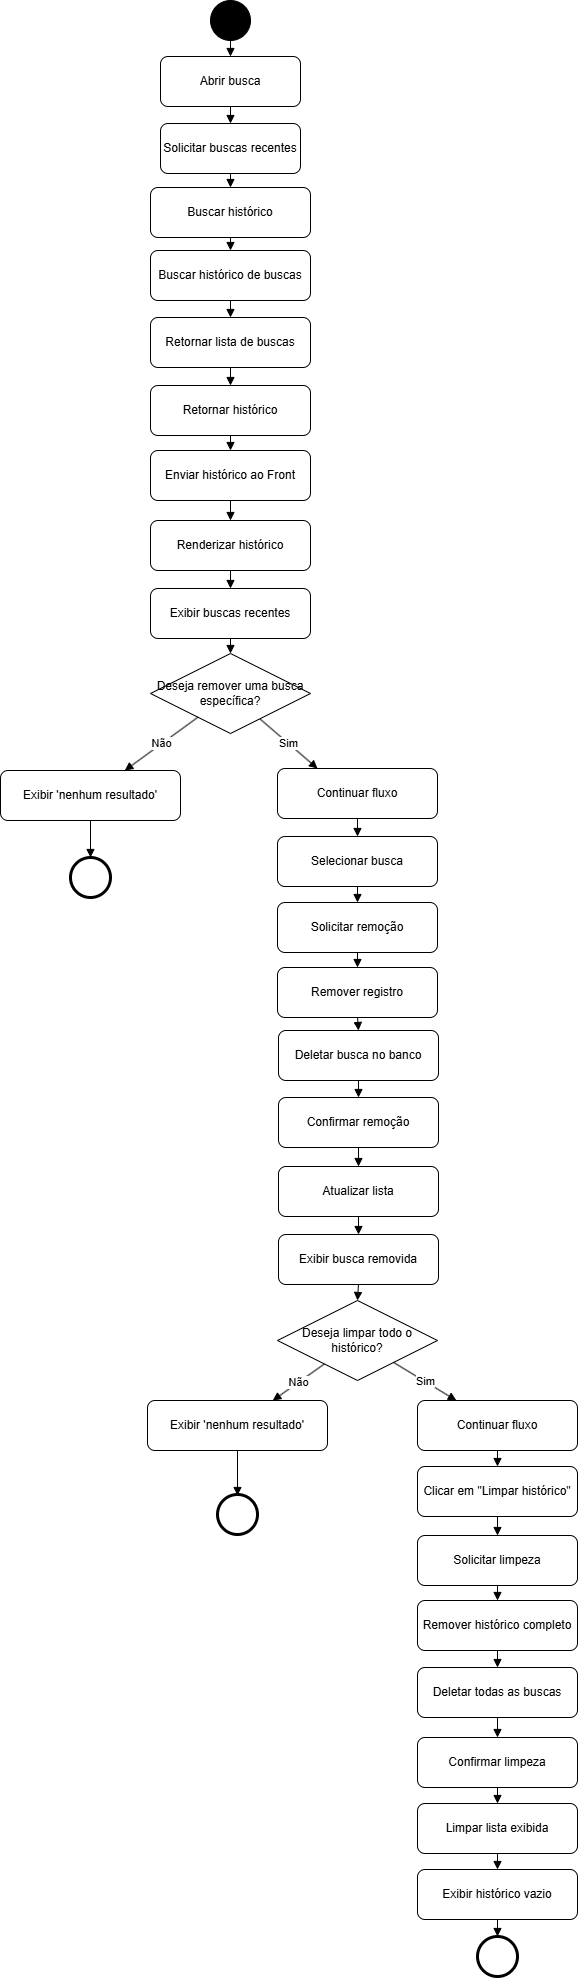

The diagram above was exported from draw.io. Its source (the exported page's mxGraphModel, read from the mxfile embedded in the PNG):
<mxGraphModel dx="1931" dy="964" grid="1" gridSize="10" guides="1" tooltips="1" connect="1" arrows="1" fold="1" page="1" pageScale="1" pageWidth="850" pageHeight="1100" math="0" shadow="0">
  <root>
    <mxCell id="0" />
    <mxCell id="1" parent="0" />
    <mxCell id="start" parent="1" style="ellipse;aspect=fixed;fillColor=#000000;" value="" vertex="1">
      <mxGeometry height="40" width="40" x="350" as="geometry" />
    </mxCell>
    <mxCell id="digitar" parent="1" style="rounded=1;whiteSpace=wrap;html=1;" value="Abrir busca" vertex="1">
      <mxGeometry height="50" width="140" x="300" y="56" as="geometry" />
    </mxCell>
    <mxCell id="enviar" parent="1" style="rounded=1;whiteSpace=wrap;html=1;" value="  Solicitar buscas recentes" vertex="1">
      <mxGeometry height="50" width="140" x="300" y="123" as="geometry" />
    </mxCell>
    <mxCell id="consultar" parent="1" style="rounded=1;whiteSpace=wrap;html=1;" value=" Buscar histórico" vertex="1">
      <mxGeometry height="50" width="160" x="290" y="187" as="geometry" />
    </mxCell>
    <mxCell id="decide" parent="1" style="rhombus;whiteSpace=wrap;html=1;" value="Deseja remover uma busca específica?" vertex="1">
      <mxGeometry height="80" width="160" x="290" y="653" as="geometry" />
    </mxCell>
    <mxCell id="vazio" parent="1" style="rounded=1;whiteSpace=wrap;html=1;" value="Exibir 'nenhum resultado'" vertex="1">
      <mxGeometry height="50" width="180" x="140" y="770" as="geometry" />
    </mxCell>
    <mxCell id="e1" edge="1" parent="1" source="start" style="endArrow=block;html=1;" target="digitar" value="">
      <mxGeometry relative="1" as="geometry" />
    </mxCell>
    <mxCell id="e2" edge="1" parent="1" source="digitar" style="endArrow=block;html=1;" target="enviar" value="">
      <mxGeometry relative="1" as="geometry" />
    </mxCell>
    <mxCell id="e3" edge="1" parent="1" source="enviar" style="endArrow=block;html=1;" target="consultar" value="">
      <mxGeometry relative="1" as="geometry" />
    </mxCell>
    <mxCell id="e4" edge="1" parent="1" source="consultar" style="endArrow=block;html=1;entryX=0.5;entryY=0;entryDx=0;entryDy=0;" target="e-uTLlSI2Nm1f6PGUEAt-1" value="">
      <mxGeometry relative="1" as="geometry">
        <mxPoint x="370" y="380" as="targetPoint" />
      </mxGeometry>
    </mxCell>
    <mxCell id="e5" edge="1" parent="1" source="decide" style="endArrow=block;html=1;entryX=0.25;entryY=0;entryDx=0;entryDy=0;" target="e-uTLlSI2Nm1f6PGUEAt-82" value="Sim">
      <mxGeometry relative="1" as="geometry">
        <mxPoint x="450" y="723" as="targetPoint" />
      </mxGeometry>
    </mxCell>
    <mxCell id="e6" edge="1" parent="1" source="decide" style="endArrow=block;html=1;" target="vazio" value="Não">
      <mxGeometry relative="1" as="geometry" />
    </mxCell>
    <mxCell id="e-uTLlSI2Nm1f6PGUEAt-1" parent="1" style="rounded=1;whiteSpace=wrap;html=1;" value=" Buscar histórico de buscas" vertex="1">
      <mxGeometry height="50" width="160" x="290" y="250" as="geometry" />
    </mxCell>
    <mxCell id="e-uTLlSI2Nm1f6PGUEAt-3" parent="1" style="rounded=1;whiteSpace=wrap;html=1;" value="  Retornar lista de buscas" vertex="1">
      <mxGeometry height="50" width="160" x="290" y="317" as="geometry" />
    </mxCell>
    <mxCell id="e-uTLlSI2Nm1f6PGUEAt-4" edge="1" parent="1" source="e-uTLlSI2Nm1f6PGUEAt-3" style="endArrow=block;html=1;entryX=0.5;entryY=0;entryDx=0;entryDy=0;" target="e-uTLlSI2Nm1f6PGUEAt-5" value="">
      <mxGeometry relative="1" as="geometry">
        <mxPoint x="370" y="580" as="targetPoint" />
      </mxGeometry>
    </mxCell>
    <mxCell id="e-uTLlSI2Nm1f6PGUEAt-5" parent="1" style="rounded=1;whiteSpace=wrap;html=1;" value="   Retornar histórico" vertex="1">
      <mxGeometry height="50" width="160" x="290" y="385" as="geometry" />
    </mxCell>
    <mxCell id="e-uTLlSI2Nm1f6PGUEAt-10" edge="1" parent="1" source="e-uTLlSI2Nm1f6PGUEAt-82" style="endArrow=block;html=1;exitX=0.5;exitY=1;exitDx=0;exitDy=0;entryX=0.5;entryY=0;entryDx=0;entryDy=0;" target="e-uTLlSI2Nm1f6PGUEAt-77" value="">
      <mxGeometry relative="1" as="geometry">
        <mxPoint x="461.53846153846143" y="923" as="sourcePoint" />
        <mxPoint x="409" y="845" as="targetPoint" />
      </mxGeometry>
    </mxCell>
    <mxCell id="e-uTLlSI2Nm1f6PGUEAt-15" parent="1" style="ellipse;aspect=fixed;strokeWidth=3;" value="" vertex="1">
      <mxGeometry height="40" width="40" x="617" y="1936" as="geometry" />
    </mxCell>
    <mxCell id="e-uTLlSI2Nm1f6PGUEAt-17" parent="1" style="rhombus;whiteSpace=wrap;html=1;" value="Deseja limpar todo o histórico?" vertex="1">
      <mxGeometry height="80" width="160" x="417" y="1300" as="geometry" />
    </mxCell>
    <mxCell id="e-uTLlSI2Nm1f6PGUEAt-18" parent="1" style="rounded=1;whiteSpace=wrap;html=1;" value="Continuar fluxo" vertex="1">
      <mxGeometry height="50" width="160" x="557" y="1400" as="geometry" />
    </mxCell>
    <mxCell id="e-uTLlSI2Nm1f6PGUEAt-19" parent="1" style="rounded=1;whiteSpace=wrap;html=1;" value="Exibir 'nenhum resultado'" vertex="1">
      <mxGeometry height="50" width="180" x="287" y="1400" as="geometry" />
    </mxCell>
    <mxCell id="e-uTLlSI2Nm1f6PGUEAt-21" edge="1" parent="1" source="e-uTLlSI2Nm1f6PGUEAt-17" style="endArrow=block;html=1;" target="e-uTLlSI2Nm1f6PGUEAt-18" value="Sim">
      <mxGeometry relative="1" as="geometry" />
    </mxCell>
    <mxCell id="e-uTLlSI2Nm1f6PGUEAt-22" edge="1" parent="1" source="e-uTLlSI2Nm1f6PGUEAt-17" style="endArrow=block;html=1;" target="e-uTLlSI2Nm1f6PGUEAt-19" value="Não">
      <mxGeometry relative="1" as="geometry" />
    </mxCell>
    <mxCell id="e-uTLlSI2Nm1f6PGUEAt-57" edge="1" parent="1" source="e-uTLlSI2Nm1f6PGUEAt-19" style="endArrow=block;html=1;exitX=0.5;exitY=1;exitDx=0;exitDy=0;" value="">
      <mxGeometry relative="1" as="geometry">
        <mxPoint x="467" y="1600" as="sourcePoint" />
        <mxPoint x="377" y="1495" as="targetPoint" />
      </mxGeometry>
    </mxCell>
    <mxCell id="e-uTLlSI2Nm1f6PGUEAt-58" edge="1" parent="1" style="endArrow=block;html=1;exitX=0.5;exitY=1;exitDx=0;exitDy=0;entryX=0.5;entryY=0;entryDx=0;entryDy=0;" target="e-uTLlSI2Nm1f6PGUEAt-75" value="">
      <mxGeometry relative="1" as="geometry">
        <mxPoint x="637" y="1450" as="sourcePoint" />
        <mxPoint x="637" y="1456" as="targetPoint" />
      </mxGeometry>
    </mxCell>
    <mxCell id="e-uTLlSI2Nm1f6PGUEAt-59" parent="1" style="rounded=1;whiteSpace=wrap;html=1;" value="Solicitar limpeza" vertex="1">
      <mxGeometry height="50" width="160" x="557" y="1535" as="geometry" />
    </mxCell>
    <mxCell id="e-uTLlSI2Nm1f6PGUEAt-60" edge="1" parent="1" source="e-uTLlSI2Nm1f6PGUEAt-59" style="endArrow=block;html=1;entryX=0.5;entryY=0;entryDx=0;entryDy=0;" target="e-uTLlSI2Nm1f6PGUEAt-61" value="">
      <mxGeometry relative="1" as="geometry">
        <mxPoint x="637" y="1627" as="targetPoint" />
      </mxGeometry>
    </mxCell>
    <mxCell id="e-uTLlSI2Nm1f6PGUEAt-61" parent="1" style="rounded=1;whiteSpace=wrap;html=1;" value=" Remover histórico completo" vertex="1">
      <mxGeometry height="50" width="160" x="557" y="1600" as="geometry" />
    </mxCell>
    <mxCell id="e-uTLlSI2Nm1f6PGUEAt-62" edge="1" parent="1" source="e-uTLlSI2Nm1f6PGUEAt-61" style="endArrow=block;html=1;" value="">
      <mxGeometry relative="1" as="geometry">
        <mxPoint x="637" y="1667" as="targetPoint" />
      </mxGeometry>
    </mxCell>
    <mxCell id="e-uTLlSI2Nm1f6PGUEAt-63" parent="1" style="rounded=1;whiteSpace=wrap;html=1;" value="Deletar todas as buscas" vertex="1">
      <mxGeometry height="50" width="160" x="557" y="1667" as="geometry" />
    </mxCell>
    <mxCell id="e-uTLlSI2Nm1f6PGUEAt-64" edge="1" parent="1" source="e-uTLlSI2Nm1f6PGUEAt-63" style="endArrow=block;html=1;entryX=0.5;entryY=0;entryDx=0;entryDy=0;" target="e-uTLlSI2Nm1f6PGUEAt-65" value="">
      <mxGeometry relative="1" as="geometry">
        <mxPoint x="637" y="1757" as="targetPoint" />
      </mxGeometry>
    </mxCell>
    <mxCell id="e-uTLlSI2Nm1f6PGUEAt-65" parent="1" style="rounded=1;whiteSpace=wrap;html=1;" value=" Confirmar limpeza" vertex="1">
      <mxGeometry height="50" width="160" x="557" y="1737" as="geometry" />
    </mxCell>
    <mxCell id="e-uTLlSI2Nm1f6PGUEAt-66" edge="1" parent="1" source="e-uTLlSI2Nm1f6PGUEAt-65" style="endArrow=block;html=1;entryX=0.5;entryY=0;entryDx=0;entryDy=0;" target="e-uTLlSI2Nm1f6PGUEAt-67" value="">
      <mxGeometry relative="1" as="geometry">
        <mxPoint x="637" y="1857" as="targetPoint" />
      </mxGeometry>
    </mxCell>
    <mxCell id="e-uTLlSI2Nm1f6PGUEAt-67" parent="1" style="rounded=1;whiteSpace=wrap;html=1;" value=" Limpar lista exibida" vertex="1">
      <mxGeometry height="50" width="160" x="557" y="1803" as="geometry" />
    </mxCell>
    <mxCell id="e-uTLlSI2Nm1f6PGUEAt-68" edge="1" parent="1" source="e-uTLlSI2Nm1f6PGUEAt-67" style="endArrow=block;html=1;entryX=0.5;entryY=0;entryDx=0;entryDy=0;" target="e-uTLlSI2Nm1f6PGUEAt-69" value="">
      <mxGeometry relative="1" as="geometry">
        <mxPoint x="637" y="1897" as="targetPoint" />
      </mxGeometry>
    </mxCell>
    <mxCell id="e-uTLlSI2Nm1f6PGUEAt-69" parent="1" style="rounded=1;whiteSpace=wrap;html=1;" value="Exibir histórico vazio" vertex="1">
      <mxGeometry height="50" width="160" x="557" y="1869" as="geometry" />
    </mxCell>
    <mxCell id="e-uTLlSI2Nm1f6PGUEAt-70" edge="1" parent="1" source="e-uTLlSI2Nm1f6PGUEAt-69" style="endArrow=block;html=1;entryX=0.5;entryY=0;entryDx=0;entryDy=0;" target="e-uTLlSI2Nm1f6PGUEAt-15" value="">
      <mxGeometry relative="1" as="geometry">
        <mxPoint x="637" y="1967" as="targetPoint" />
      </mxGeometry>
    </mxCell>
    <mxCell id="e-uTLlSI2Nm1f6PGUEAt-74" edge="1" parent="1" source="vazio" style="endArrow=block;html=1;exitX=0.5;exitY=1;exitDx=0;exitDy=0;entryX=0.5;entryY=0;entryDx=0;entryDy=0;" target="5_8aFI2dBjSk7B0ebGmr-2" value="">
      <mxGeometry relative="1" as="geometry">
        <mxPoint x="312" y="893" as="sourcePoint" />
        <mxPoint x="329" y="845" as="targetPoint" />
      </mxGeometry>
    </mxCell>
    <mxCell id="e-uTLlSI2Nm1f6PGUEAt-75" parent="1" style="rounded=1;whiteSpace=wrap;html=1;" value="Clicar em &quot;Limpar histórico&quot;" vertex="1">
      <mxGeometry height="50" width="160" x="557" y="1466" as="geometry" />
    </mxCell>
    <mxCell id="e-uTLlSI2Nm1f6PGUEAt-76" edge="1" parent="1" source="e-uTLlSI2Nm1f6PGUEAt-75" style="endArrow=block;html=1;entryX=0.5;entryY=0;entryDx=0;entryDy=0;exitX=0.5;exitY=1;exitDx=0;exitDy=0;" target="e-uTLlSI2Nm1f6PGUEAt-59" value="">
      <mxGeometry relative="1" as="geometry">
        <mxPoint x="797" y="1496" as="sourcePoint" />
        <mxPoint x="877" y="1516" as="targetPoint" />
      </mxGeometry>
    </mxCell>
    <mxCell id="e-uTLlSI2Nm1f6PGUEAt-77" parent="1" style="rounded=1;whiteSpace=wrap;html=1;" value=" Selecionar busca" vertex="1">
      <mxGeometry height="50" width="160" x="417" y="836" as="geometry" />
    </mxCell>
    <mxCell id="e-uTLlSI2Nm1f6PGUEAt-78" edge="1" parent="1" source="e-uTLlSI2Nm1f6PGUEAt-77" style="endArrow=block;html=1;entryX=0.5;entryY=0;entryDx=0;entryDy=0;" target="e-uTLlSI2Nm1f6PGUEAt-79" value="">
      <mxGeometry relative="1" as="geometry">
        <mxPoint x="497" y="922" as="targetPoint" />
      </mxGeometry>
    </mxCell>
    <mxCell id="e-uTLlSI2Nm1f6PGUEAt-79" parent="1" style="rounded=1;whiteSpace=wrap;html=1;" value="Solicitar remoção " vertex="1">
      <mxGeometry height="50" width="160" x="417" y="902" as="geometry" />
    </mxCell>
    <mxCell id="e-uTLlSI2Nm1f6PGUEAt-80" edge="1" parent="1" source="e-uTLlSI2Nm1f6PGUEAt-79" style="endArrow=block;html=1;entryX=0.5;entryY=0;entryDx=0;entryDy=0;" target="e-uTLlSI2Nm1f6PGUEAt-81" value="">
      <mxGeometry relative="1" as="geometry">
        <mxPoint x="497" y="1022" as="targetPoint" />
      </mxGeometry>
    </mxCell>
    <mxCell id="e-uTLlSI2Nm1f6PGUEAt-81" parent="1" style="rounded=1;whiteSpace=wrap;html=1;" value="Remover registro" vertex="1">
      <mxGeometry height="50" width="160" x="417" y="967" as="geometry" />
    </mxCell>
    <mxCell id="e-uTLlSI2Nm1f6PGUEAt-82" parent="1" style="rounded=1;whiteSpace=wrap;html=1;" value="Continuar fluxo" vertex="1">
      <mxGeometry height="50" width="160" x="417" y="768" as="geometry" />
    </mxCell>
    <mxCell id="e-uTLlSI2Nm1f6PGUEAt-86" edge="1" parent="1" source="e-uTLlSI2Nm1f6PGUEAt-81" style="endArrow=block;html=1;exitX=0.5;exitY=1;exitDx=0;exitDy=0;entryX=0.5;entryY=0;entryDx=0;entryDy=0;" target="e-uTLlSI2Nm1f6PGUEAt-106" value="">
      <mxGeometry relative="1" as="geometry">
        <mxPoint x="727" y="952" as="sourcePoint" />
        <mxPoint x="727" y="1002" as="targetPoint" />
      </mxGeometry>
    </mxCell>
    <mxCell id="e-uTLlSI2Nm1f6PGUEAt-87" edge="1" parent="1" source="e-uTLlSI2Nm1f6PGUEAt-88" style="endArrow=block;html=1;entryX=0.5;entryY=0;entryDx=0;entryDy=0;exitX=0.5;exitY=1;exitDx=0;exitDy=0;" target="e-uTLlSI2Nm1f6PGUEAt-89" value="">
      <mxGeometry relative="1" as="geometry">
        <mxPoint x="370" y="440" as="sourcePoint" />
        <mxPoint x="370" y="583" as="targetPoint" />
      </mxGeometry>
    </mxCell>
    <mxCell id="e-uTLlSI2Nm1f6PGUEAt-88" parent="1" style="rounded=1;whiteSpace=wrap;html=1;" value="Enviar histórico ao Front" vertex="1">
      <mxGeometry height="50" width="160" x="290" y="450" as="geometry" />
    </mxCell>
    <mxCell id="e-uTLlSI2Nm1f6PGUEAt-89" parent="1" style="rounded=1;whiteSpace=wrap;html=1;" value="  Renderizar histórico" vertex="1">
      <mxGeometry height="50" width="160" x="290" y="520" as="geometry" />
    </mxCell>
    <mxCell id="e-uTLlSI2Nm1f6PGUEAt-90" edge="1" parent="1" source="e-uTLlSI2Nm1f6PGUEAt-89" style="endArrow=block;html=1;entryX=0.5;entryY=0;entryDx=0;entryDy=0;" target="e-uTLlSI2Nm1f6PGUEAt-91" value="">
      <mxGeometry relative="1" as="geometry">
        <mxPoint x="370" y="783" as="targetPoint" />
      </mxGeometry>
    </mxCell>
    <mxCell id="e-uTLlSI2Nm1f6PGUEAt-91" parent="1" style="rounded=1;whiteSpace=wrap;html=1;" value="    Exibir buscas recentes" vertex="1">
      <mxGeometry height="50" width="160" x="290" y="588" as="geometry" />
    </mxCell>
    <mxCell id="e-uTLlSI2Nm1f6PGUEAt-92" edge="1" parent="1" source="e-uTLlSI2Nm1f6PGUEAt-91" style="endArrow=block;html=1;entryX=0.5;entryY=0;entryDx=0;entryDy=0;exitX=0.5;exitY=1;exitDx=0;exitDy=0;" target="decide" value="">
      <mxGeometry relative="1" as="geometry">
        <mxPoint x="349" y="642" as="sourcePoint" />
        <mxPoint x="570" y="687" as="targetPoint" />
      </mxGeometry>
    </mxCell>
    <mxCell id="e-uTLlSI2Nm1f6PGUEAt-99" edge="1" parent="1" source="e-uTLlSI2Nm1f6PGUEAt-5" style="endArrow=block;html=1;entryX=0.5;entryY=0;entryDx=0;entryDy=0;exitX=0.5;exitY=1;exitDx=0;exitDy=0;" target="e-uTLlSI2Nm1f6PGUEAt-88" value="">
      <mxGeometry relative="1" as="geometry">
        <mxPoint x="651" y="370" as="sourcePoint" />
        <mxPoint x="530" y="380" as="targetPoint" />
      </mxGeometry>
    </mxCell>
    <mxCell id="e-uTLlSI2Nm1f6PGUEAt-100" parent="1" style="rounded=1;whiteSpace=wrap;html=1;" value="  Confirmar remoção" vertex="1">
      <mxGeometry height="50" width="160" x="418" y="1097" as="geometry" />
    </mxCell>
    <mxCell id="e-uTLlSI2Nm1f6PGUEAt-101" edge="1" parent="1" source="e-uTLlSI2Nm1f6PGUEAt-100" style="endArrow=block;html=1;entryX=0.5;entryY=0;entryDx=0;entryDy=0;" target="e-uTLlSI2Nm1f6PGUEAt-102" value="">
      <mxGeometry relative="1" as="geometry">
        <mxPoint x="498" y="1167" as="targetPoint" />
      </mxGeometry>
    </mxCell>
    <mxCell id="e-uTLlSI2Nm1f6PGUEAt-102" parent="1" style="rounded=1;whiteSpace=wrap;html=1;" value=" Atualizar lista " vertex="1">
      <mxGeometry height="50" width="160" x="418" y="1166" as="geometry" />
    </mxCell>
    <mxCell id="e-uTLlSI2Nm1f6PGUEAt-103" edge="1" parent="1" source="e-uTLlSI2Nm1f6PGUEAt-102" style="endArrow=block;html=1;entryX=0.5;entryY=0;entryDx=0;entryDy=0;" target="e-uTLlSI2Nm1f6PGUEAt-104" value="">
      <mxGeometry relative="1" as="geometry">
        <mxPoint x="498" y="1267" as="targetPoint" />
      </mxGeometry>
    </mxCell>
    <mxCell id="e-uTLlSI2Nm1f6PGUEAt-104" parent="1" style="rounded=1;whiteSpace=wrap;html=1;" value="Exibir busca removida" vertex="1">
      <mxGeometry height="50" width="160" x="418" y="1234" as="geometry" />
    </mxCell>
    <mxCell id="e-uTLlSI2Nm1f6PGUEAt-105" edge="1" parent="1" source="e-uTLlSI2Nm1f6PGUEAt-106" style="endArrow=block;html=1;exitX=0.5;exitY=1;exitDx=0;exitDy=0;entryX=0.5;entryY=0;entryDx=0;entryDy=0;" target="e-uTLlSI2Nm1f6PGUEAt-100" value="">
      <mxGeometry relative="1" as="geometry">
        <mxPoint x="498" y="1080" as="sourcePoint" />
        <mxPoint x="678" y="1077" as="targetPoint" />
      </mxGeometry>
    </mxCell>
    <mxCell id="e-uTLlSI2Nm1f6PGUEAt-106" parent="1" style="rounded=1;whiteSpace=wrap;html=1;" value=" Deletar busca no banco" vertex="1">
      <mxGeometry height="50" width="160" x="418" y="1030" as="geometry" />
    </mxCell>
    <mxCell id="e-uTLlSI2Nm1f6PGUEAt-107" edge="1" parent="1" source="e-uTLlSI2Nm1f6PGUEAt-104" style="endArrow=block;html=1;exitX=0.5;exitY=1;exitDx=0;exitDy=0;entryX=0.5;entryY=0;entryDx=0;entryDy=0;" target="e-uTLlSI2Nm1f6PGUEAt-17" value="">
      <mxGeometry relative="1" as="geometry">
        <mxPoint x="538" y="1369" as="sourcePoint" />
        <mxPoint x="849" y="1315" as="targetPoint" />
      </mxGeometry>
    </mxCell>
    <mxCell id="5_8aFI2dBjSk7B0ebGmr-1" parent="1" style="ellipse;aspect=fixed;strokeWidth=3;" value="" vertex="1">
      <mxGeometry height="40" width="40" x="357" y="1494" as="geometry" />
    </mxCell>
    <mxCell id="5_8aFI2dBjSk7B0ebGmr-2" parent="1" style="ellipse;aspect=fixed;strokeWidth=3;" value="" vertex="1">
      <mxGeometry height="40" width="40" x="210" y="857" as="geometry" />
    </mxCell>
    <mxCell id="5_8aFI2dBjSk7B0ebGmr-3" edge="1" parent="1" source="e-uTLlSI2Nm1f6PGUEAt-1" style="endArrow=block;html=1;entryX=0.5;entryY=0;entryDx=0;entryDy=0;exitX=0.5;exitY=1;exitDx=0;exitDy=0;" target="e-uTLlSI2Nm1f6PGUEAt-3" value="">
      <mxGeometry relative="1" as="geometry">
        <mxPoint x="550" y="280" as="sourcePoint" />
        <mxPoint x="550" y="293" as="targetPoint" />
      </mxGeometry>
    </mxCell>
  </root>
</mxGraphModel>